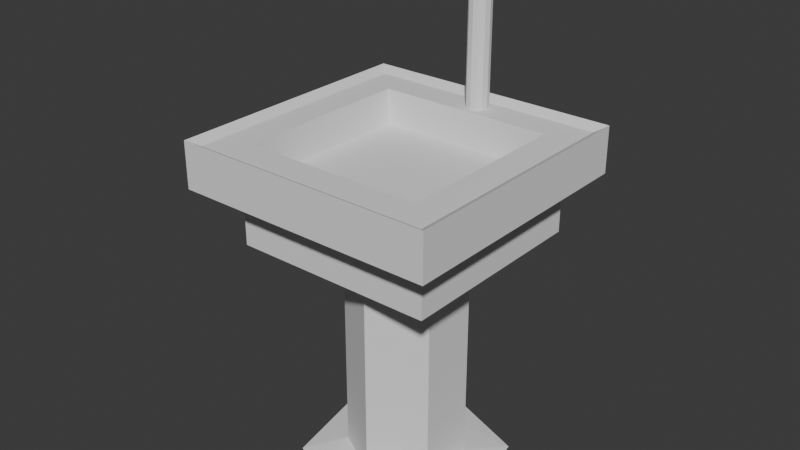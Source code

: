 # Source: sink.blend  (saved by Blender 4.4.32; exported with 4.5.12 LTS)
import bpy
from mathutils import Matrix  # noqa: F401  (used for matrix-valued properties, if any)

bpy.ops.wm.read_factory_settings(use_empty=True)
scene = bpy.context.scene
scene.name = 'Scene'

# ---- collections
col_collection = bpy.data.collections.new('Collection'); scene.collection.children.link(col_collection)

# ---- world
world_world = bpy.data.worlds.new('World'); scene.world = world_world
world_world.use_nodes = True; world_world.node_tree.nodes.clear()
_N = world_world.node_tree.nodes; _L = world_world.node_tree.links
n0 = _N.new('ShaderNodeOutputWorld'); n0.name = 'World Output'; n0.location = (300, 300)
n1 = _N.new('ShaderNodeBackground'); n1.name = 'Background'; n1.location = (10, 300)
n1.inputs[0].default_value = (0.05088, 0.05088, 0.05088, 1.0)
_L.new(n1.outputs[0], n0.inputs[0])
n0.is_active_output = True
world_world.color = (0.05088, 0.05088, 0.05088)
world_world.sun_shadow_jitter_overblur = 0.0

# ---- meshes
me_cylinder_001 = bpy.data.meshes.new('Cylinder.001')
me_cylinder_001.from_pydata([(0.0, 1.0, -1.0), (0.0, 1.0, 1.0), (0.866, 0.5, -1.0), (0.866, 0.5, 1.0), (0.866, -0.5, -1.0), (0.866, -0.5, 1.0), (0.0, -1.0, -1.0), (0.0, -1.0, 1.0), (-0.866, -0.5, -1.0), (-0.866, -0.5, 1.0), (-0.866, 0.5, -1.0), (-0.866, 0.5, 1.0), (1.337, 1.143, -1.042), (1.658, -0.586, -1.042), (0.3215, -1.729, -1.042), (-1.337, -1.143, -1.042), (-1.658, 0.586, -1.042), (-0.3215, 1.729, -1.042), (-2.359, -2.233, 1.357), (-1.645, -1.519, 1.385), (-2.359, 2.233, 1.357), (-1.645, 1.519, 1.385), (2.107, -2.233, 1.357), (1.393, -1.519, 1.385), (2.107, 2.233, 1.357), (1.393, 1.519, 1.385), (-2.359, -2.233, 1.737), (-2.359, 2.233, 1.737), (2.107, 2.233, 1.737), (2.107, -2.233, 1.737), (-2.188, -2.062, 1.688), (-2.188, 2.062, 1.688), (1.937, 2.062, 1.688), (1.937, -2.062, 1.688), (-1.666, -1.54, 1.688), (-1.666, 1.54, 1.688), (1.414, 1.54, 1.688), (1.414, -1.54, 1.688), (-0.05506, 2.022, 1.611), (-0.05506, 2.022, 2.627), (0.03977, 1.996, 1.611), (0.03977, 1.996, 2.627), (0.1092, 1.927, 1.611), (0.1092, 1.927, 2.627), (0.1346, 1.832, 1.611), (0.1346, 1.832, 2.627), (0.1092, 1.737, 1.611), (0.1092, 1.737, 2.627), (0.03977, 1.668, 1.611), (0.03977, 1.668, 2.627), (-0.05506, 1.643, 1.611), (-0.05506, 1.643, 2.627), (-0.1499, 1.668, 1.611), (-0.1499, 1.668, 2.627), (-0.2193, 1.737, 1.611), (-0.2193, 1.737, 2.627), (-0.2447, 1.832, 1.611), (-0.2447, 1.832, 2.627), (-0.2193, 1.927, 1.611), (-0.2193, 1.927, 2.627), (-0.1499, 1.996, 1.611), (-0.1499, 1.996, 2.627), (0.03977, 1.738, 2.883), (-0.05506, 1.755, 2.892), (0.1092, 1.692, 2.858), (0.1346, 1.629, 2.823), (0.1092, 1.566, 2.789), (0.03977, 1.519, 2.764), (-0.05506, 1.502, 2.755), (-0.1499, 1.519, 2.764), (-0.2193, 1.566, 2.789), (-0.2447, 1.629, 2.823), (-0.2193, 1.692, 2.858), (-0.1499, 1.738, 2.883), (0.03977, 1.239, 3.025), (-0.05506, 1.242, 3.037), (0.1092, 1.23, 2.992), (0.1346, 1.219, 2.946), (0.1092, 1.207, 2.901), (0.03977, 1.198, 2.868), (-0.05506, 1.195, 2.855), (-0.1499, 1.198, 2.868), (-0.2193, 1.207, 2.901), (-0.2447, 1.219, 2.946), (-0.2193, 1.23, 2.992), (-0.1499, 1.239, 3.025), (0.03977, 0.6845, 2.984), (-0.05506, 0.6727, 2.995), (0.1092, 0.7167, 2.954), (0.1346, 0.7608, 2.913), (0.1092, 0.8049, 2.873), (0.03977, 0.8371, 2.843), (-0.05506, 0.8489, 2.832), (-0.1499, 0.8371, 2.843), (-0.2193, 0.8049, 2.873), (-0.2447, 0.7608, 2.913), (-0.2193, 0.7167, 2.954), (-0.1499, 0.6845, 2.984), (0.03977, 0.3292, 2.772), (-0.05506, 0.3045, 2.775), (0.1092, 0.3966, 2.764), (0.1346, 0.4886, 2.753), (0.1092, 0.5807, 2.742), (0.03977, 0.6481, 2.734), (-0.05506, 0.6728, 2.731), (-0.1499, 0.6481, 2.734), (-0.2193, 0.5807, 2.742), (-0.2447, 0.4886, 2.753), (-0.2193, 0.3966, 2.764), (-0.1499, 0.3292, 2.772), (0.07843, 0.2601, 2.772), (-0.05506, 0.2254, 2.776), (0.1762, 0.355, 2.76), (0.2119, 0.4846, 2.745), (0.1762, 0.6142, 2.729), (0.07843, 0.709, 2.718), (-0.05506, 0.7438, 2.714), (-0.1886, 0.709, 2.718), (-0.2863, 0.6142, 2.729), (-0.3221, 0.4846, 2.745), (-0.2863, 0.355, 2.76), (-0.1886, 0.2601, 2.772), (-1.766, -1.69, 0.895), (-1.766, -1.69, 1.398), (-1.766, 1.736, 0.895), (-1.766, 1.736, 1.398), (1.66, -1.69, 0.895), (1.66, -1.69, 1.398), (1.66, 1.736, 0.895), (1.66, 1.736, 1.398)], [], [(0, 1, 3, 2), (2, 3, 5, 4), (4, 5, 7, 6), (6, 7, 9, 8), (3, 1, 11, 9, 7, 5), (8, 9, 11, 10), (10, 11, 1, 0), (6, 8, 16, 15), (12, 13, 14, 15, 16, 17), (2, 4, 14, 13), (8, 10, 17, 16), (0, 2, 13, 12), (4, 6, 15, 14), (10, 0, 12, 17), (18, 26, 27, 20), (20, 27, 28, 24), (24, 28, 29, 22), (22, 29, 26, 18), (20, 24, 22, 18), (25, 21, 19, 23), (30, 31, 27, 26), (31, 32, 28, 27), (32, 33, 29, 28), (33, 30, 26, 29), (34, 35, 31, 30), (35, 36, 32, 31), (36, 37, 33, 32), (37, 34, 30, 33), (19, 21, 35, 34), (21, 25, 36, 35), (25, 23, 37, 36), (23, 19, 34, 37), (38, 39, 41, 40), (40, 41, 43, 42), (42, 43, 45, 44), (44, 45, 47, 46), (46, 47, 49, 48), (48, 49, 51, 50), (50, 51, 53, 52), (52, 53, 55, 54), (54, 55, 57, 56), (56, 57, 59, 58), (47, 45, 65, 66), (58, 59, 61, 60), (60, 61, 39, 38), (38, 40, 42, 44, 46, 48, 50, 52, 54, 56, 58, 60), (65, 64, 76, 77), (39, 61, 73, 63), (41, 39, 63, 62), (45, 43, 64, 65), (61, 59, 72, 73), (43, 41, 62, 64), (59, 57, 71, 72), (57, 55, 70, 71), (55, 53, 69, 70), (53, 51, 68, 69), (51, 49, 67, 68), (49, 47, 66, 67), (77, 76, 88, 89), (72, 71, 83, 84), (69, 68, 80, 81), (66, 65, 77, 78), (73, 72, 84, 85), (62, 63, 75, 74), (70, 69, 81, 82), (67, 66, 78, 79), (63, 73, 85, 75), (64, 62, 74, 76), (71, 70, 82, 83), (68, 67, 79, 80), (92, 91, 103, 104), (84, 83, 95, 96), (81, 80, 92, 93), (78, 77, 89, 90), (85, 84, 96, 97), (74, 75, 87, 86), (82, 81, 93, 94), (79, 78, 90, 91), (75, 85, 97, 87), (76, 74, 86, 88), (83, 82, 94, 95), (80, 79, 91, 92), (104, 103, 115, 116), (89, 88, 100, 101), (96, 95, 107, 108), (93, 92, 104, 105), (90, 89, 101, 102), (97, 96, 108, 109), (86, 87, 99, 98), (94, 93, 105, 106), (91, 90, 102, 103), (87, 97, 109, 99), (88, 86, 98, 100), (95, 94, 106, 107), (110, 111, 121, 120, 119, 118, 117, 116, 115, 114, 113, 112), (101, 100, 112, 113), (108, 107, 119, 120), (105, 104, 116, 117), (102, 101, 113, 114), (109, 108, 120, 121), (98, 99, 111, 110), (106, 105, 117, 118), (103, 102, 114, 115), (99, 109, 121, 111), (100, 98, 110, 112), (107, 106, 118, 119), (122, 123, 125, 124), (124, 125, 129, 128), (128, 129, 127, 126), (126, 127, 123, 122), (124, 128, 126, 122), (129, 125, 123, 127)])
_uv = me_cylinder_001.uv_layers.new(name='UVMap')
_uv.uv.foreach_set('vector', [1.0, 0.5, 1.0, 1.0, 0.8333, 1.0, 0.8333, 0.5, 0.8333, 0.5, 0.8333, 1.0, 0.6667, 1.0, 0.6667, 0.5, 0.6667, 0.5, 0.6667, 1.0, 0.5, 1.0, 0.5, 0.5, 0.5, 0.5, 0.5, 1.0, 0.3333, 1.0, 0.3333, 0.5, 0.4578, 0.37, 0.25, 0.49, 0.04215, 0.37, 0.04215, 0.13, 0.25, 0.01, 0.4578, 0.13, 0.3333, 0.5, 0.3333, 1.0, 0.1667, 1.0, 0.1667, 0.5, 0.1667, 0.5, 0.1667, 1.0, -8.941e-08, 1.0, -8.941e-08, 0.5, 0.5, 0.5, 0.3333, 0.5, 0.3333, 0.5, 0.5, 0.5, 0.75, 0.49, 0.9578, 0.37, 0.9578, 0.13, 0.75, 0.01, 0.5422, 0.13, 0.5422, 0.37, 0.8333, 0.5, 0.6667, 0.5, 0.6667, 0.5, 0.8333, 0.5, 0.3333, 0.5, 0.1667, 0.5, 0.1667, 0.5, 0.3333, 0.5, 1.0, 0.5, 0.8333, 0.5, 0.8333, 0.5, 1.0, 0.5, 0.6667, 0.5, 0.5, 0.5, 0.5, 0.5, 0.6667, 0.5, 0.1667, 0.5, -8.941e-08, 0.5, -8.941e-08, 0.5, 0.1667, 0.5, 0.375, 0.0, 0.625, 0.0, 0.625, 0.25, 0.375, 0.25, 0.375, 0.25, 0.625, 0.25, 0.625, 0.5, 0.375, 0.5, 0.375, 0.5, 0.625, 0.5, 0.625, 0.75, 0.375, 0.75, 0.375, 0.75, 0.625, 0.75, 0.625, 1.0, 0.375, 1.0, 0.125, 0.5, 0.375, 0.5, 0.375, 0.75, 0.125, 0.75, 0.665, 0.54, 0.835, 0.54, 0.835, 0.71, 0.665, 0.71, 0.8655, 0.7405, 0.8655, 0.5095, 0.875, 0.5, 0.875, 0.75, 0.8655, 0.5095, 0.6345, 0.5095, 0.625, 0.5, 0.875, 0.5, 0.6345, 0.5095, 0.6345, 0.7405, 0.625, 0.75, 0.625, 0.5, 0.6345, 0.7405, 0.8655, 0.7405, 0.875, 0.75, 0.625, 0.75, 0.8362, 0.7112, 0.8362, 0.5388, 0.8655, 0.5095, 0.8655, 0.7405, 0.8362, 0.5388, 0.6638, 0.5388, 0.6345, 0.5095, 0.8655, 0.5095, 0.6638, 0.5388, 0.6638, 0.7112, 0.6345, 0.7405, 0.6345, 0.5095, 0.6638, 0.7112, 0.8362, 0.7112, 0.8655, 0.7405, 0.6345, 0.7405, 0.835, 0.71, 0.835, 0.54, 0.8362, 0.5388, 0.8362, 0.7112, 0.835, 0.54, 0.665, 0.54, 0.6638, 0.5388, 0.8362, 0.5388, 0.665, 0.54, 0.665, 0.71, 0.6638, 0.7112, 0.6638, 0.5388, 0.665, 0.71, 0.835, 0.71, 0.8362, 0.7112, 0.6638, 0.7112, 1.0, 0.5, 1.0, 1.0, 0.9167, 1.0, 0.9167, 0.5, 0.9167, 0.5, 0.9167, 1.0, 0.8333, 1.0, 0.8333, 0.5, 0.8333, 0.5, 0.8333, 1.0, 0.75, 1.0, 0.75, 0.5, 0.75, 0.5, 0.75, 1.0, 0.6667, 1.0, 0.6667, 0.5, 0.6667, 0.5, 0.6667, 1.0, 0.5833, 1.0, 0.5833, 0.5, 0.5833, 0.5, 0.5833, 1.0, 0.5, 1.0, 0.5, 0.5, 0.5, 0.5, 0.5, 1.0, 0.4167, 1.0, 0.4167, 0.5, 0.4167, 0.5, 0.4167, 1.0, 0.3333, 1.0, 0.3333, 0.5, 0.3333, 0.5, 0.3333, 1.0, 0.25, 1.0, 0.25, 0.5, 0.25, 0.5, 0.25, 1.0, 0.1667, 1.0, 0.1667, 0.5, 0.6667, 1.0, 0.75, 1.0, 0.75, 1.0, 0.6667, 1.0, 0.1667, 0.5, 0.1667, 1.0, 0.08333, 1.0, 0.08333, 0.5, 0.08333, 0.5, 0.08333, 1.0, 7.451e-08, 1.0, 7.451e-08, 0.5, 0.75, 0.49, 0.87, 0.4578, 0.9578, 0.37, 0.99, 0.25, 0.9578, 0.13, 0.87, 0.04215, 0.75, 0.01, 0.63, 0.04215, 0.5422, 0.13, 0.51, 0.25, 0.5422, 0.37, 0.63, 0.4578, 0.75, 1.0, 0.8333, 1.0, 0.8333, 1.0, 0.75, 1.0, 7.451e-08, 1.0, 0.08333, 1.0, 0.08333, 1.0, 7.451e-08, 1.0, 0.9167, 1.0, 1.0, 1.0, 1.0, 1.0, 0.9167, 1.0, 0.75, 1.0, 0.8333, 1.0, 0.8333, 1.0, 0.75, 1.0, 0.08333, 1.0, 0.1667, 1.0, 0.1667, 1.0, 0.08333, 1.0, 0.8333, 1.0, 0.9167, 1.0, 0.9167, 1.0, 0.8333, 1.0, 0.1667, 1.0, 0.25, 1.0, 0.25, 1.0, 0.1667, 1.0, 0.25, 1.0, 0.3333, 1.0, 0.3333, 1.0, 0.25, 1.0, 0.3333, 1.0, 0.4167, 1.0, 0.4167, 1.0, 0.3333, 1.0, 0.4167, 1.0, 0.5, 1.0, 0.5, 1.0, 0.4167, 1.0, 0.5, 1.0, 0.5833, 1.0, 0.5833, 1.0, 0.5, 1.0, 0.5833, 1.0, 0.6667, 1.0, 0.6667, 1.0, 0.5833, 1.0, 0.75, 1.0, 0.8333, 1.0, 0.8333, 1.0, 0.75, 1.0, 0.1667, 1.0, 0.25, 1.0, 0.25, 1.0, 0.1667, 1.0, 0.4167, 1.0, 0.5, 1.0, 0.5, 1.0, 0.4167, 1.0, 0.6667, 1.0, 0.75, 1.0, 0.75, 1.0, 0.6667, 1.0, 0.08333, 1.0, 0.1667, 1.0, 0.1667, 1.0, 0.08333, 1.0, 0.9167, 1.0, 1.0, 1.0, 1.0, 1.0, 0.9167, 1.0, 0.3333, 1.0, 0.4167, 1.0, 0.4167, 1.0, 0.3333, 1.0, 0.5833, 1.0, 0.6667, 1.0, 0.6667, 1.0, 0.5833, 1.0, 7.451e-08, 1.0, 0.08333, 1.0, 0.08333, 1.0, 7.451e-08, 1.0, 0.8333, 1.0, 0.9167, 1.0, 0.9167, 1.0, 0.8333, 1.0, 0.25, 1.0, 0.3333, 1.0, 0.3333, 1.0, 0.25, 1.0, 0.5, 1.0, 0.5833, 1.0, 0.5833, 1.0, 0.5, 1.0, 0.5, 1.0, 0.5833, 1.0, 0.5833, 1.0, 0.5, 1.0, 0.1667, 1.0, 0.25, 1.0, 0.25, 1.0, 0.1667, 1.0, 0.4167, 1.0, 0.5, 1.0, 0.5, 1.0, 0.4167, 1.0, 0.6667, 1.0, 0.75, 1.0, 0.75, 1.0, 0.6667, 1.0, 0.08333, 1.0, 0.1667, 1.0, 0.1667, 1.0, 0.08333, 1.0, 0.9167, 1.0, 1.0, 1.0, 1.0, 1.0, 0.9167, 1.0, 0.3333, 1.0, 0.4167, 1.0, 0.4167, 1.0, 0.3333, 1.0, 0.5833, 1.0, 0.6667, 1.0, 0.6667, 1.0, 0.5833, 1.0, 7.451e-08, 1.0, 0.08333, 1.0, 0.08333, 1.0, 7.451e-08, 1.0, 0.8333, 1.0, 0.9167, 1.0, 0.9167, 1.0, 0.8333, 1.0, 0.25, 1.0, 0.3333, 1.0, 0.3333, 1.0, 0.25, 1.0, 0.5, 1.0, 0.5833, 1.0, 0.5833, 1.0, 0.5, 1.0, 0.5, 1.0, 0.5833, 1.0, 0.5833, 1.0, 0.5, 1.0, 0.75, 1.0, 0.8333, 1.0, 0.8333, 1.0, 0.75, 1.0, 0.1667, 1.0, 0.25, 1.0, 0.25, 1.0, 0.1667, 1.0, 0.4167, 1.0, 0.5, 1.0, 0.5, 1.0, 0.4167, 1.0, 0.6667, 1.0, 0.75, 1.0, 0.75, 1.0, 0.6667, 1.0, 0.08333, 1.0, 0.1667, 1.0, 0.1667, 1.0, 0.08333, 1.0, 0.9167, 1.0, 1.0, 1.0, 1.0, 1.0, 0.9167, 1.0, 0.3333, 1.0, 0.4167, 1.0, 0.4167, 1.0, 0.3333, 1.0, 0.5833, 1.0, 0.6667, 1.0, 0.6667, 1.0, 0.5833, 1.0, 7.451e-08, 1.0, 0.08333, 1.0, 0.08333, 1.0, 7.451e-08, 1.0, 0.8333, 1.0, 0.9167, 1.0, 0.9167, 1.0, 0.8333, 1.0, 0.25, 1.0, 0.3333, 1.0, 0.3333, 1.0, 0.25, 1.0, 0.37, 0.4578, 0.25, 0.49, 0.13, 0.4578, 0.04215, 0.37, 0.01, 0.25, 0.04215, 0.13, 0.13, 0.04215, 0.25, 0.01, 0.37, 0.04215, 0.4578, 0.13, 0.49, 0.25, 0.4578, 0.37, 0.75, 1.0, 0.8333, 1.0, 0.8333, 1.0, 0.75, 1.0, 0.1667, 1.0, 0.25, 1.0, 0.25, 1.0, 0.1667, 1.0, 0.4167, 1.0, 0.5, 1.0, 0.5, 1.0, 0.4167, 1.0, 0.6667, 1.0, 0.75, 1.0, 0.75, 1.0, 0.6667, 1.0, 0.08333, 1.0, 0.1667, 1.0, 0.1667, 1.0, 0.08333, 1.0, 0.9167, 1.0, 1.0, 1.0, 1.0, 1.0, 0.9167, 1.0, 0.3333, 1.0, 0.4167, 1.0, 0.4167, 1.0, 0.3333, 1.0, 0.5833, 1.0, 0.6667, 1.0, 0.6667, 1.0, 0.5833, 1.0, 7.451e-08, 1.0, 0.08333, 1.0, 0.08333, 1.0, 7.451e-08, 1.0, 0.8333, 1.0, 0.9167, 1.0, 0.9167, 1.0, 0.8333, 1.0, 0.25, 1.0, 0.3333, 1.0, 0.3333, 1.0, 0.25, 1.0, 0.375, 0.0, 0.625, 0.0, 0.625, 0.25, 0.375, 0.25, 0.375, 0.25, 0.625, 0.25, 0.625, 0.5, 0.375, 0.5, 0.375, 0.5, 0.625, 0.5, 0.625, 0.75, 0.375, 0.75, 0.375, 0.75, 0.625, 0.75, 0.625, 1.0, 0.375, 1.0, 0.125, 0.5, 0.375, 0.5, 0.375, 0.75, 0.125, 0.75, 0.625, 0.5, 0.875, 0.5, 0.875, 0.75, 0.625, 0.75])
me_cylinder_001.update()

# ---- objects
ob_cylinder_001 = bpy.data.objects.new('Cylinder.001', me_cylinder_001)

# ---- transforms, parenting, visibility, modifiers, constraints
ob_cylinder_001.location = (-1.211, 0.0, -0.6724)
ob_cylinder_001.scale = (1.0, 1.0, 2.071)

# ---- collection membership
col_collection.objects.link(ob_cylinder_001)

# ---- scene / render settings (as saved in the file)
scene.frame_start = 1; scene.frame_end = 250; scene.frame_set(1)
scene.render.engine = 'BLENDER_EEVEE_NEXT'
bpy.context.view_layer.update()

# ---- added for rendering (the .blend has no active camera and no usable light): camera, sun
cam_auto = bpy.data.cameras.new('AutoCamera')
cam_auto.lens = 50.0
cam_auto.sensor_width = 36.0
cam_auto.clip_end = 1000.0
ob_auto_camera = bpy.data.objects.new('AutoCamera', cam_auto)
scene.collection.objects.link(ob_auto_camera)
ob_auto_camera.location = (8.42292, -11.7124, 9.20211)
ob_auto_camera.rotation_euler = (1.09748, -7.21219e-08, 0.694738)
scene.camera = ob_auto_camera
light_auto_sun = bpy.data.lights.new('AutoSun', 'SUN')
light_auto_sun.energy = 3.0
light_auto_sun.angle = 0.0523599
ob_auto_sun = bpy.data.objects.new('AutoSun', light_auto_sun)
scene.collection.objects.link(ob_auto_sun)
ob_auto_sun.rotation_euler = (0.872665, 0.174533, 0.523599)
bpy.context.view_layer.update()
